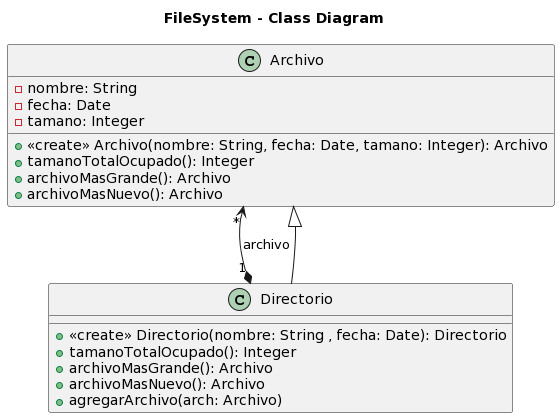

The diagram above was rendered by PlantUML. Its source (embedded in the PNG):
@startuml
title FileSystem - Class Diagram

class Archivo { 
  -nombre: String
  -fecha: Date
  -tamano: Integer

  +<<create>> Archivo(nombre: String, fecha: Date, tamano: Integer): Archivo
  +tamanoTotalOcupado(): Integer
  +archivoMasGrande(): Archivo 
  +archivoMasNuevo(): Archivo
} 

class Directorio {
  +<<create>> Directorio(nombre: String , fecha: Date): Directorio
  +tamanoTotalOcupado(): Integer
  +archivoMasGrande(): Archivo 
  +archivoMasNuevo(): Archivo
  +agregarArchivo(arch: Archivo)
}

Directorio "1" *-up-> "*" Archivo:archivo
Archivo <|-- Directorio
@enduml